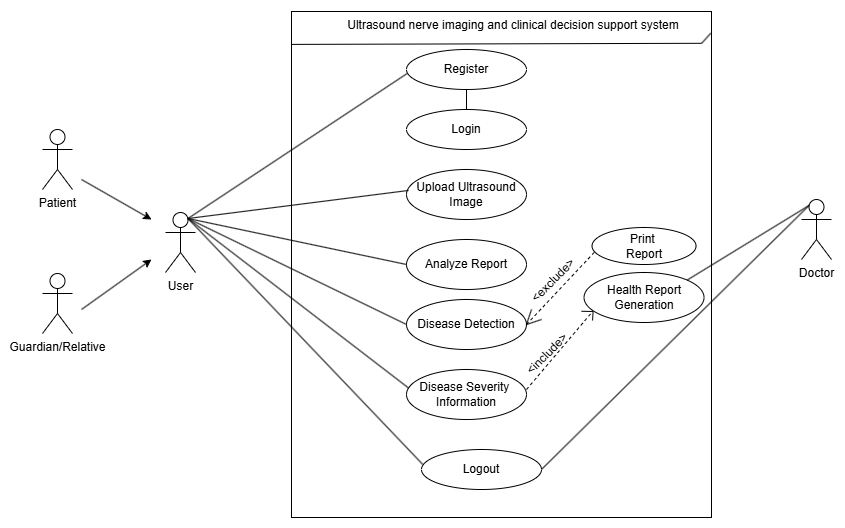

The diagram above was exported from draw.io. Its source (the exported page's mxGraphModel, read from the mxfile embedded in the PNG):
<mxGraphModel dx="1084" dy="587" grid="1" gridSize="10" guides="1" tooltips="1" connect="1" arrows="1" fold="1" page="1" pageScale="1" pageWidth="850" pageHeight="1100" math="0" shadow="0">
  <root>
    <mxCell id="0" />
    <mxCell id="1" parent="0" />
    <mxCell id="TYP6tSFuuecuKPI_wpyG-1" value="Patient" style="shape=umlActor;verticalLabelPosition=bottom;verticalAlign=top;html=1;outlineConnect=0;" parent="1" vertex="1">
      <mxGeometry x="51" y="170" width="30" height="60" as="geometry" />
    </mxCell>
    <mxCell id="TYP6tSFuuecuKPI_wpyG-2" value="User" style="shape=umlActor;verticalLabelPosition=bottom;verticalAlign=top;html=1;outlineConnect=0;" parent="1" vertex="1">
      <mxGeometry x="174" y="253" width="30" height="60" as="geometry" />
    </mxCell>
    <mxCell id="TYP6tSFuuecuKPI_wpyG-3" value="Doctor" style="shape=umlActor;verticalLabelPosition=bottom;verticalAlign=top;html=1;outlineConnect=0;" parent="1" vertex="1">
      <mxGeometry x="810" y="240" width="30" height="60" as="geometry" />
    </mxCell>
    <mxCell id="TYP6tSFuuecuKPI_wpyG-4" value="Guardian/Relative" style="shape=umlActor;verticalLabelPosition=bottom;verticalAlign=top;html=1;outlineConnect=0;" parent="1" vertex="1">
      <mxGeometry x="51" y="314" width="30" height="60" as="geometry" />
    </mxCell>
    <mxCell id="TYP6tSFuuecuKPI_wpyG-20" value="" style="rounded=0;whiteSpace=wrap;html=1;strokeColor=default;align=center;verticalAlign=middle;fontFamily=Helvetica;fontSize=12;fontColor=default;fillColor=default;" parent="1" vertex="1">
      <mxGeometry x="300" y="52" width="420" height="506" as="geometry" />
    </mxCell>
    <mxCell id="TYP6tSFuuecuKPI_wpyG-21" value="Register" style="ellipse;whiteSpace=wrap;html=1;strokeColor=default;align=center;verticalAlign=middle;fontFamily=Helvetica;fontSize=12;fontColor=default;fillColor=default;" parent="1" vertex="1">
      <mxGeometry x="415" y="90" width="120" height="40" as="geometry" />
    </mxCell>
    <mxCell id="TYP6tSFuuecuKPI_wpyG-22" value="" style="endArrow=none;html=1;rounded=0;fontFamily=Helvetica;fontSize=12;fontColor=default;entryX=0.909;entryY=0.08;entryDx=0;entryDy=0;entryPerimeter=0;exitX=0.001;exitY=0.065;exitDx=0;exitDy=0;exitPerimeter=0;" parent="1" source="TYP6tSFuuecuKPI_wpyG-20" edge="1">
      <mxGeometry width="50" height="50" relative="1" as="geometry">
        <mxPoint x="301.67999999999995" y="84.91399999999999" as="sourcePoint" />
        <mxPoint x="709.97" y="83.80000000000001" as="targetPoint" />
      </mxGeometry>
    </mxCell>
    <mxCell id="TYP6tSFuuecuKPI_wpyG-23" value="" style="endArrow=none;html=1;rounded=0;fontFamily=Helvetica;fontSize=12;fontColor=default;exitX=0.998;exitY=0.045;exitDx=0;exitDy=0;exitPerimeter=0;" parent="1" edge="1">
      <mxGeometry width="50" height="50" relative="1" as="geometry">
        <mxPoint x="719.3199999999999" y="73.69999999999999" as="sourcePoint" />
        <mxPoint x="710" y="84" as="targetPoint" />
      </mxGeometry>
    </mxCell>
    <mxCell id="TYP6tSFuuecuKPI_wpyG-24" value="Ultrasound nerve imaging and clinical decision support system" style="text;html=1;align=center;verticalAlign=middle;whiteSpace=wrap;rounded=0;fontFamily=Helvetica;fontSize=12;fontColor=default;" parent="1" vertex="1">
      <mxGeometry x="352" y="51" width="340" height="30" as="geometry" />
    </mxCell>
    <mxCell id="TYP6tSFuuecuKPI_wpyG-25" value="Login" style="ellipse;whiteSpace=wrap;html=1;" parent="1" vertex="1">
      <mxGeometry x="415" y="150" width="120" height="40" as="geometry" />
    </mxCell>
    <mxCell id="TYP6tSFuuecuKPI_wpyG-26" value="Upload Ultrasound Image" style="ellipse;whiteSpace=wrap;html=1;" parent="1" vertex="1">
      <mxGeometry x="415" y="210" width="120" height="50" as="geometry" />
    </mxCell>
    <mxCell id="TYP6tSFuuecuKPI_wpyG-27" value="Analyze Report" style="ellipse;whiteSpace=wrap;html=1;" parent="1" vertex="1">
      <mxGeometry x="415" y="280" width="120" height="50" as="geometry" />
    </mxCell>
    <mxCell id="TYP6tSFuuecuKPI_wpyG-28" value="Health Report Generation" style="ellipse;whiteSpace=wrap;html=1;" parent="1" vertex="1">
      <mxGeometry x="592.53" y="313" width="120" height="50" as="geometry" />
    </mxCell>
    <mxCell id="TYP6tSFuuecuKPI_wpyG-29" value="Disease&amp;nbsp;&lt;span style=&quot;background-color: initial;&quot;&gt;Severity&amp;nbsp;&lt;/span&gt;&lt;div&gt;&lt;span style=&quot;background-color: initial;&quot;&gt;Information&lt;/span&gt;&lt;/div&gt;" style="ellipse;whiteSpace=wrap;html=1;" parent="1" vertex="1">
      <mxGeometry x="415" y="410" width="120" height="50" as="geometry" />
    </mxCell>
    <mxCell id="TYP6tSFuuecuKPI_wpyG-31" value="Disease Detection" style="ellipse;whiteSpace=wrap;html=1;" parent="1" vertex="1">
      <mxGeometry x="415" y="340" width="120" height="50" as="geometry" />
    </mxCell>
    <mxCell id="TYP6tSFuuecuKPI_wpyG-32" value="Logout" style="ellipse;whiteSpace=wrap;html=1;" parent="1" vertex="1">
      <mxGeometry x="430" y="490" width="120" height="40" as="geometry" />
    </mxCell>
    <mxCell id="TYP6tSFuuecuKPI_wpyG-33" value="" style="endArrow=none;dashed=1;html=1;rounded=0;fontFamily=Helvetica;fontSize=12;fontColor=default;entryX=0.076;entryY=0.767;entryDx=0;entryDy=0;entryPerimeter=0;" parent="1" target="TYP6tSFuuecuKPI_wpyG-28" edge="1">
      <mxGeometry width="50" height="50" relative="1" as="geometry">
        <mxPoint x="535" y="430" as="sourcePoint" />
        <mxPoint x="585" y="380" as="targetPoint" />
      </mxGeometry>
    </mxCell>
    <mxCell id="TYP6tSFuuecuKPI_wpyG-35" value="" style="endArrow=none;dashed=1;html=1;rounded=0;fontFamily=Helvetica;fontSize=12;fontColor=default;exitX=1;exitY=0.5;exitDx=0;exitDy=0;entryX=0.033;entryY=0.638;entryDx=0;entryDy=0;entryPerimeter=0;" parent="1" source="TYP6tSFuuecuKPI_wpyG-31" target="uLA3Q4bgFX7Lv-wC6ADv-1" edge="1">
      <mxGeometry width="50" height="50" relative="1" as="geometry">
        <mxPoint x="520" y="410" as="sourcePoint" />
        <mxPoint x="570" y="360" as="targetPoint" />
      </mxGeometry>
    </mxCell>
    <mxCell id="TYP6tSFuuecuKPI_wpyG-36" value="" style="endArrow=none;html=1;rounded=0;fontFamily=Helvetica;fontSize=12;fontColor=default;entryX=1;entryY=0.5;entryDx=0;entryDy=0;" parent="1" edge="1" target="TYP6tSFuuecuKPI_wpyG-31">
      <mxGeometry width="50" height="50" relative="1" as="geometry">
        <mxPoint x="540" y="350" as="sourcePoint" />
        <mxPoint x="536" y="346.3" as="targetPoint" />
      </mxGeometry>
    </mxCell>
    <mxCell id="TYP6tSFuuecuKPI_wpyG-37" value="" style="endArrow=none;html=1;rounded=0;fontFamily=Helvetica;fontSize=12;fontColor=default;exitX=0.067;exitY=0.767;exitDx=0;exitDy=0;exitPerimeter=0;" parent="1" edge="1">
      <mxGeometry width="50" height="50" relative="1" as="geometry">
        <mxPoint x="601.5699999999999" y="352.35" as="sourcePoint" />
        <mxPoint x="601" y="361" as="targetPoint" />
      </mxGeometry>
    </mxCell>
    <mxCell id="TYP6tSFuuecuKPI_wpyG-38" value="" style="endArrow=none;html=1;rounded=0;fontFamily=Helvetica;fontSize=12;fontColor=default;exitX=0.998;exitY=0.045;exitDx=0;exitDy=0;exitPerimeter=0;entryX=0.641;entryY=0.632;entryDx=0;entryDy=0;entryPerimeter=0;" parent="1" edge="1">
      <mxGeometry width="50" height="50" relative="1" as="geometry">
        <mxPoint x="601.3199999999999" y="352" as="sourcePoint" />
        <mxPoint x="589.9899999999999" y="351.7919999999999" as="targetPoint" />
      </mxGeometry>
    </mxCell>
    <mxCell id="TYP6tSFuuecuKPI_wpyG-40" value="" style="endArrow=none;html=1;rounded=0;fontFamily=Helvetica;fontSize=12;fontColor=default;exitX=0.998;exitY=0.045;exitDx=0;exitDy=0;exitPerimeter=0;" parent="1" edge="1">
      <mxGeometry width="50" height="50" relative="1" as="geometry">
        <mxPoint x="534.9999999999999" y="365.02" as="sourcePoint" />
        <mxPoint x="550" y="360" as="targetPoint" />
      </mxGeometry>
    </mxCell>
    <mxCell id="TYP6tSFuuecuKPI_wpyG-41" value="&amp;lt;include&amp;gt;" style="text;html=1;align=center;verticalAlign=middle;whiteSpace=wrap;rounded=0;fontFamily=Helvetica;fontSize=12;fontColor=default;rotation=-45;" parent="1" vertex="1">
      <mxGeometry x="522.53" y="379.27" width="66" height="31" as="geometry" />
    </mxCell>
    <mxCell id="TYP6tSFuuecuKPI_wpyG-42" value="&amp;lt;exclude&amp;gt;" style="text;html=1;align=center;verticalAlign=middle;whiteSpace=wrap;rounded=0;fontFamily=Helvetica;fontSize=12;fontColor=default;rotation=-45;" parent="1" vertex="1">
      <mxGeometry x="542" y="311" width="40" height="20" as="geometry" />
    </mxCell>
    <mxCell id="TYP6tSFuuecuKPI_wpyG-43" value="" style="endArrow=none;html=1;rounded=0;fontFamily=Helvetica;fontSize=12;fontColor=default;entryX=0.005;entryY=0.426;entryDx=0;entryDy=0;entryPerimeter=0;exitX=0.75;exitY=0.1;exitDx=0;exitDy=0;exitPerimeter=0;" parent="1" source="TYP6tSFuuecuKPI_wpyG-2" edge="1">
      <mxGeometry width="50" height="50" relative="1" as="geometry">
        <mxPoint x="197.5" y="256" as="sourcePoint" />
        <mxPoint x="415.6" y="114.04000000000002" as="targetPoint" />
      </mxGeometry>
    </mxCell>
    <mxCell id="TYP6tSFuuecuKPI_wpyG-44" value="" style="endArrow=none;html=1;rounded=0;fontFamily=Helvetica;fontSize=12;fontColor=default;entryX=0.017;entryY=0.419;entryDx=0;entryDy=0;entryPerimeter=0;exitX=0.75;exitY=0.1;exitDx=0;exitDy=0;exitPerimeter=0;" parent="1" source="TYP6tSFuuecuKPI_wpyG-2" target="TYP6tSFuuecuKPI_wpyG-26" edge="1">
      <mxGeometry width="50" height="50" relative="1" as="geometry">
        <mxPoint x="206" y="266" as="sourcePoint" />
        <mxPoint x="424.6" y="127.04000000000002" as="targetPoint" />
      </mxGeometry>
    </mxCell>
    <mxCell id="TYP6tSFuuecuKPI_wpyG-45" value="" style="endArrow=none;html=1;rounded=0;fontFamily=Helvetica;fontSize=12;fontColor=default;exitX=0.75;exitY=0.1;exitDx=0;exitDy=0;exitPerimeter=0;entryX=0;entryY=0.5;entryDx=0;entryDy=0;" parent="1" source="TYP6tSFuuecuKPI_wpyG-2" target="TYP6tSFuuecuKPI_wpyG-27" edge="1">
      <mxGeometry width="50" height="50" relative="1" as="geometry">
        <mxPoint x="380" y="370" as="sourcePoint" />
        <mxPoint x="430" y="320" as="targetPoint" />
      </mxGeometry>
    </mxCell>
    <mxCell id="TYP6tSFuuecuKPI_wpyG-46" value="" style="endArrow=none;html=1;rounded=0;fontFamily=Helvetica;fontSize=12;fontColor=default;exitX=0.75;exitY=0.1;exitDx=0;exitDy=0;exitPerimeter=0;entryX=0;entryY=0.5;entryDx=0;entryDy=0;" parent="1" source="TYP6tSFuuecuKPI_wpyG-2" target="TYP6tSFuuecuKPI_wpyG-31" edge="1">
      <mxGeometry width="50" height="50" relative="1" as="geometry">
        <mxPoint x="270" y="380" as="sourcePoint" />
        <mxPoint x="320" y="330" as="targetPoint" />
      </mxGeometry>
    </mxCell>
    <mxCell id="TYP6tSFuuecuKPI_wpyG-47" value="" style="endArrow=none;html=1;rounded=0;fontFamily=Helvetica;fontSize=12;fontColor=default;entryX=0.75;entryY=0.1;entryDx=0;entryDy=0;entryPerimeter=0;exitX=0.018;exitY=0.372;exitDx=0;exitDy=0;exitPerimeter=0;" parent="1" source="TYP6tSFuuecuKPI_wpyG-29" target="TYP6tSFuuecuKPI_wpyG-2" edge="1">
      <mxGeometry width="50" height="50" relative="1" as="geometry">
        <mxPoint x="270" y="340" as="sourcePoint" />
        <mxPoint x="320" y="290" as="targetPoint" />
      </mxGeometry>
    </mxCell>
    <mxCell id="TYP6tSFuuecuKPI_wpyG-48" value="" style="endArrow=none;html=1;rounded=0;fontFamily=Helvetica;fontSize=12;fontColor=default;entryX=0.75;entryY=0.1;entryDx=0;entryDy=0;entryPerimeter=0;exitX=0.01;exitY=0.372;exitDx=0;exitDy=0;exitPerimeter=0;" parent="1" source="TYP6tSFuuecuKPI_wpyG-32" target="TYP6tSFuuecuKPI_wpyG-2" edge="1">
      <mxGeometry width="50" height="50" relative="1" as="geometry">
        <mxPoint x="240" y="450" as="sourcePoint" />
        <mxPoint x="290" y="400" as="targetPoint" />
      </mxGeometry>
    </mxCell>
    <mxCell id="TYP6tSFuuecuKPI_wpyG-49" value="" style="endArrow=none;html=1;rounded=0;fontFamily=Helvetica;fontSize=12;fontColor=default;entryX=0.5;entryY=1;entryDx=0;entryDy=0;exitX=0.5;exitY=0;exitDx=0;exitDy=0;" parent="1" source="TYP6tSFuuecuKPI_wpyG-25" target="TYP6tSFuuecuKPI_wpyG-21" edge="1">
      <mxGeometry width="50" height="50" relative="1" as="geometry">
        <mxPoint x="580" y="340" as="sourcePoint" />
        <mxPoint x="630" y="290" as="targetPoint" />
      </mxGeometry>
    </mxCell>
    <mxCell id="TYP6tSFuuecuKPI_wpyG-50" value="" style="endArrow=none;html=1;rounded=0;fontFamily=Helvetica;fontSize=12;fontColor=default;exitX=1;exitY=0;exitDx=0;exitDy=0;entryX=0.25;entryY=0.1;entryDx=0;entryDy=0;entryPerimeter=0;" parent="1" source="TYP6tSFuuecuKPI_wpyG-28" target="TYP6tSFuuecuKPI_wpyG-3" edge="1">
      <mxGeometry width="50" height="50" relative="1" as="geometry">
        <mxPoint x="740" y="295" as="sourcePoint" />
        <mxPoint x="790" y="245" as="targetPoint" />
      </mxGeometry>
    </mxCell>
    <mxCell id="TYP6tSFuuecuKPI_wpyG-51" value="" style="endArrow=none;html=1;rounded=0;fontFamily=Helvetica;fontSize=12;fontColor=default;exitX=1;exitY=0.5;exitDx=0;exitDy=0;entryX=0.25;entryY=0.1;entryDx=0;entryDy=0;entryPerimeter=0;" parent="1" source="TYP6tSFuuecuKPI_wpyG-32" target="TYP6tSFuuecuKPI_wpyG-3" edge="1">
      <mxGeometry width="50" height="50" relative="1" as="geometry">
        <mxPoint x="720" y="374" as="sourcePoint" />
        <mxPoint x="770" y="324" as="targetPoint" />
      </mxGeometry>
    </mxCell>
    <mxCell id="uLA3Q4bgFX7Lv-wC6ADv-1" value="Print&amp;nbsp;&lt;div&gt;Report&lt;/div&gt;" style="ellipse;whiteSpace=wrap;html=1;" vertex="1" parent="1">
      <mxGeometry x="600.53" y="268" width="104" height="37" as="geometry" />
    </mxCell>
    <mxCell id="uLA3Q4bgFX7Lv-wC6ADv-2" value="" style="endArrow=classic;html=1;rounded=0;" edge="1" parent="1">
      <mxGeometry width="50" height="50" relative="1" as="geometry">
        <mxPoint x="90" y="220" as="sourcePoint" />
        <mxPoint x="160" y="260" as="targetPoint" />
      </mxGeometry>
    </mxCell>
    <mxCell id="uLA3Q4bgFX7Lv-wC6ADv-3" value="" style="endArrow=classic;html=1;rounded=0;" edge="1" parent="1">
      <mxGeometry width="50" height="50" relative="1" as="geometry">
        <mxPoint x="90" y="350" as="sourcePoint" />
        <mxPoint x="160" y="300" as="targetPoint" />
      </mxGeometry>
    </mxCell>
  </root>
</mxGraphModel>